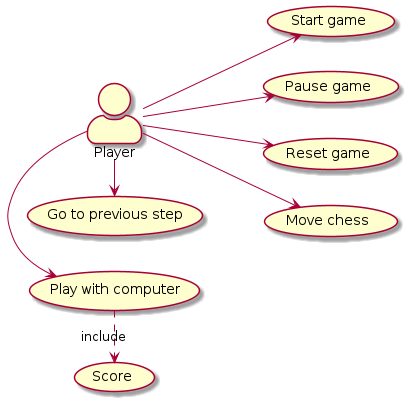

The diagram above was rendered by PlantUML. Its source (embedded in the PNG):
@startuml
left to right direction
skinparam actorStyle awesome
:Player: --> (Start game)
:Player: --> (Pause game)
:Player: --> (Reset game)
:Player: --> (Move chess)
:Player: -> (Play with computer)
:Player: -> (Go to previous step)
(Play with computer) .> (Score) : include
@enduml